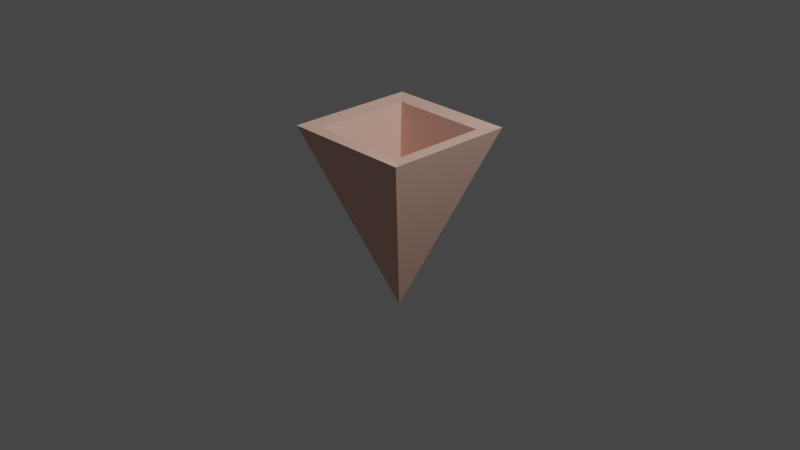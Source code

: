 # Source: ice_short_purple.blend  (saved by Blender 3.2.14; exported with 4.5.12 LTS)
import bpy
from mathutils import Matrix  # noqa: F401  (used for matrix-valued properties, if any)

bpy.ops.wm.read_factory_settings(use_empty=True)
scene = bpy.context.scene
scene.name = 'Scene'

# ---- collections
col_collection = bpy.data.collections.new('Collection'); scene.collection.children.link(col_collection)

# ---- materials (node trees are filled in below, after node groups)
mat_material_002 = bpy.data.materials.new('Material.002')
mat_material_002.use_transparent_shadow = False
mat_material_001 = bpy.data.materials.new('Material.001')
mat_material_001.use_transparent_shadow = False

# ---- material node trees
mat_material_002.use_nodes = True; mat_material_002.node_tree.nodes.clear()
_N = mat_material_002.node_tree.nodes; _L = mat_material_002.node_tree.links
n0 = _N.new('ShaderNodeBsdfPrincipled'); n0.name = 'Principled BSDF'; n0.location = (10, 300)
n0.distribution = 'GGX'
n0.subsurface_method = 'RANDOM_WALK_SKIN'
n0.inputs[0].default_value = (0.8, 0.4957, 0.3987, 1.0)
n0.inputs[2].default_value = 1.0
n0.inputs[3].default_value = 1.45
n0.inputs[27].default_value = (0.0, 0.0, 0.0, 1.0)
n0.inputs[28].default_value = 1.0
n1 = _N.new('ShaderNodeOutputMaterial'); n1.name = 'Material Output'; n1.location = (300, 300)
_L.new(n0.outputs[0], n1.inputs[0])
n1.is_active_output = True
mat_material_001.use_nodes = True; mat_material_001.node_tree.nodes.clear()
_N = mat_material_001.node_tree.nodes; _L = mat_material_001.node_tree.links
n0 = _N.new('ShaderNodeBsdfPrincipled'); n0.name = 'Principled BSDF'; n0.location = (10, 300)
n0.distribution = 'GGX'
n0.subsurface_method = 'RANDOM_WALK_SKIN'
n0.inputs[0].default_value = (0.6064, 0.3186, 0.8, 1.0)
n0.inputs[2].default_value = 0.2522
n0.inputs[3].default_value = 1.45
n0.inputs[27].default_value = (0.0, 0.0, 0.0, 1.0)
n0.inputs[28].default_value = 1.0
n1 = _N.new('ShaderNodeOutputMaterial'); n1.name = 'Material Output'; n1.location = (300, 300)
_L.new(n0.outputs[0], n1.inputs[0])
n1.is_active_output = True

# ---- world
world_world = bpy.data.worlds.new('World'); scene.world = world_world
world_world.use_nodes = True; world_world.node_tree.nodes.clear()
_N = world_world.node_tree.nodes; _L = world_world.node_tree.links
n0 = _N.new('ShaderNodeOutputWorld'); n0.name = 'World Output'; n0.location = (300, 300)
n1 = _N.new('ShaderNodeBackground'); n1.name = 'Background'; n1.location = (10, 300)
n1.inputs[0].default_value = (0.05088, 0.05088, 0.05088, 1.0)
_L.new(n1.outputs[0], n0.inputs[0])
n0.is_active_output = True
world_world.color = (0.05088, 0.05088, 0.05088)
world_world.use_sun_shadow = False
world_world.sun_shadow_jitter_overblur = 0.0

# ---- cameras
cam_camera = bpy.data.cameras.new('Camera')
cam_camera.clip_end = 100.0
cam_camera.ortho_scale = 7.314

# ---- lights
light_light = bpy.data.lights.new('Light', 'POINT')
light_light.transmission_factor = 0.0
light_light.energy = 1000.0
light_light.shadow_soft_size = 0.1
light_light.shadow_maximum_resolution = 0.006
light_light.use_absolute_resolution = True

# ---- meshes
me_cone = bpy.data.meshes.new('Cone')
me_cone.from_pydata([(0.0, 1.0, -1.0), (1.0, -4.371e-08, -1.0), (-8.742e-08, -1.0, -1.0), (-1.0, 1.192e-08, -1.0), (0.0, 0.0, 1.0), (0.0, 1.0, -1.0), (1.0, -4.371e-08, -1.0), (-8.742e-08, -1.0, -1.0), (-1.0, 1.192e-08, -1.0), (-1.36e-09, 0.7528, -0.9785), (0.7533, -0.0005155, -0.9785), (-7.551e-08, -0.7538, -0.9785), (-0.7533, -0.0005155, -0.9785), (-1.879e-08, 0.0406, 0.691), (0.0406, -2.932e-08, 0.691), (-0.0406, -2.735e-08, 0.691), (-2.27e-08, -0.03854, 0.6051)], [], [(0, 4, 1), (1, 4, 2), (10, 11, 16, 14), (2, 4, 3), (3, 4, 0), (0, 1, 6, 5), (1, 2, 7, 6), (2, 3, 8, 7), (3, 0, 5, 8), (5, 6, 10, 9), (6, 7, 11, 10), (7, 8, 12, 11), (8, 5, 9, 12), (13, 14, 16, 15), (9, 10, 14, 13), (11, 12, 15, 16), (12, 9, 13, 15)])
_uv = me_cone.uv_layers.new(name='UVMap')
_uv.uv.foreach_set('vector', [0.25, 0.49, 0.25, 0.25, 0.49, 0.25, 0.49, 0.25, 0.25, 0.25, 0.25, 0.01, 0.943, 0.25, 0.75, 0.05696, 0.75, 0.05696, 0.943, 0.25, 0.25, 0.01, 0.25, 0.25, 0.01, 0.25, 0.01, 0.25, 0.25, 0.25, 0.25, 0.49, 0.75, 0.49, 0.99, 0.25, 0.99, 0.25, 0.75, 0.49, 0.99, 0.25, 0.75, 0.01, 0.75, 0.01, 0.99, 0.25, 0.75, 0.01, 0.51, 0.25, 0.51, 0.25, 0.75, 0.01, 0.51, 0.25, 0.75, 0.49, 0.75, 0.49, 0.51, 0.25, 0.75, 0.49, 0.99, 0.25, 0.943, 0.25, 0.75, 0.443, 0.99, 0.25, 0.75, 0.01, 0.75, 0.05696, 0.943, 0.25, 0.75, 0.01, 0.51, 0.25, 0.557, 0.25, 0.75, 0.05696, 0.51, 0.25, 0.75, 0.49, 0.75, 0.443, 0.557, 0.25, 0.75, 0.443, 0.943, 0.25, 0.75, 0.05696, 0.557, 0.25, 0.75, 0.443, 0.943, 0.25, 0.943, 0.25, 0.75, 0.443, 0.75, 0.05696, 0.557, 0.25, 0.557, 0.25, 0.75, 0.05696, 0.557, 0.25, 0.75, 0.443, 0.75, 0.443, 0.557, 0.25])
me_cone.materials.append(mat_material_002)
me_cone.update()

# ---- objects
ob_light = bpy.data.objects.new('Light', light_light)
ob_camera = bpy.data.objects.new('Camera', cam_camera)
ob_cone = bpy.data.objects.new('Cone', me_cone)
ob_mball = bpy.data.objects.new('Mball', None)
ob_mball_001 = bpy.data.objects.new('Mball.001', None)
ob_mball_002 = bpy.data.objects.new('Mball.002', None)
ob_mball_003 = bpy.data.objects.new('Mball.003', None)
ob_mball_004 = bpy.data.objects.new('Mball.004', None)
ob_mball_005 = bpy.data.objects.new('Mball.005', None)
ob_mball_006 = bpy.data.objects.new('Mball.006', None)
ob_mball_007 = bpy.data.objects.new('Mball.007', None)

# ---- transforms, parenting, visibility, modifiers, constraints
ob_light.location = (4.076, 1.005, 5.904)
ob_light.rotation_euler = (0.6503, 0.05522, 1.866)
ob_light.lock_rotations_4d = False
ob_light.empty_display_type = 'ARROWS'
ob_light.color = (0.0, 0.0, 0.0, 0.0)
ob_light.lineart.crease_threshold = 0.0
ob_camera.location = (7.359, -6.926, 4.958)
ob_camera.rotation_euler = (1.109, 0.0, 0.8149)
ob_camera.lock_rotations_4d = False
ob_camera.empty_display_type = 'ARROWS'
ob_camera.color = (0.0, 0.0, 0.0, 0.0)
ob_camera.display_type = 'WIRE'
ob_camera.lineart.crease_threshold = 0.0
ob_cone.location = (0.0, 0.0, 0.0)
ob_cone.rotation_euler = (3.142, -0.0, 0.7854)
ob_mball.location = (0.0, 0.0, 1.24)
ob_mball.scale = (1.268, 1.268, 1.268)
ob_mball.empty_image_offset = (0.0, 0.0)
ob_mball_001.location = (-0.3595, -0.4165, 1.292)
ob_mball_001.rotation_euler = (0.6411, 0.2382, -0.4288)
ob_mball_001.scale = (0.7851, 0.7851, 0.7851)
ob_mball_001.empty_image_offset = (0.0, 0.0)
ob_mball_002.location = (0.1706, -0.5555, 1.357)
ob_mball_002.scale = (0.8271, 0.8271, 0.8271)
ob_mball_002.empty_image_offset = (0.0, 0.0)
ob_mball_003.location = (0.3846, 0.3888, 1.472)
ob_mball_003.rotation_euler = (-0.2282, 0.7222, 0.01747)
ob_mball_003.scale = (0.9696, 0.9696, 0.9696)
ob_mball_003.empty_image_offset = (0.0, 0.0)
ob_mball_004.location = (0.2395, -0.262, 1.512)
ob_mball_004.rotation_euler = (0.04333, 0.2483, -0.5947)
ob_mball_004.scale = (1.081, 1.081, 1.081)
ob_mball_004.empty_image_offset = (0.0, 0.0)
ob_mball_005.location = (-0.195, 0.1674, 1.386)
ob_mball_005.rotation_euler = (0.6392, 0.4238, -0.09662)
ob_mball_005.scale = (1.159, 1.159, 1.159)
ob_mball_005.empty_image_offset = (0.0, 0.0)
ob_mball_006.location = (-0.0007534, 0.1961, 1.958)
ob_mball_006.rotation_euler = (0.4957, 1.149, 0.818)
ob_mball_006.scale = (0.9696, 0.9696, 0.9696)
ob_mball_006.empty_image_offset = (0.0, 0.0)
ob_mball_007.location = (-0.338, -0.3415, 2.021)
ob_mball_007.rotation_euler = (0.5677, -0.4622, 0.1185)
ob_mball_007.scale = (0.9509, 0.9509, 0.9509)
ob_mball_007.empty_image_offset = (0.0, 0.0)

# ---- collection membership
col_collection.objects.link(ob_light)
col_collection.objects.link(ob_camera)
col_collection.objects.link(ob_cone)
col_collection.objects.link(ob_mball)
col_collection.objects.link(ob_mball_001)
col_collection.objects.link(ob_mball_002)
col_collection.objects.link(ob_mball_003)
col_collection.objects.link(ob_mball_004)
col_collection.objects.link(ob_mball_005)
col_collection.objects.link(ob_mball_006)
col_collection.objects.link(ob_mball_007)

# ---- scene / render settings (as saved in the file)
scene.camera = ob_camera
scene.frame_start = 1; scene.frame_end = 250; scene.frame_set(1)
scene.render.engine = 'BLENDER_EEVEE_NEXT'
scene.cycles.sampling_pattern = 'TABULATED_SOBOL'
scene.cycles.use_light_tree = False
scene.view_settings.view_transform = 'Filmic'
bpy.context.view_layer.update()
